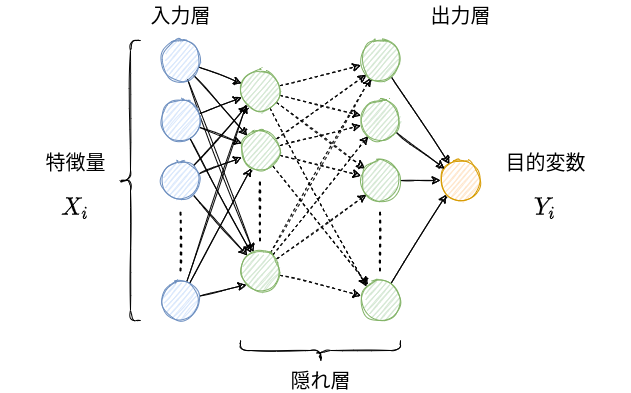

The diagram above was exported from draw.io. Its source (the exported page's mxGraphModel, read from the mxfile embedded in the PNG):
<mxGraphModel dx="1374" dy="777" grid="1" gridSize="10" guides="1" tooltips="1" connect="1" arrows="1" fold="1" page="1" pageScale="1" pageWidth="850" pageHeight="1100" math="1" shadow="0">
  <root>
    <mxCell id="0" />
    <mxCell id="1" parent="0" />
    <mxCell id="23" style="edgeStyle=none;html=1;sketch=1;" parent="1" source="2" target="19" edge="1">
      <mxGeometry relative="1" as="geometry" />
    </mxCell>
    <mxCell id="24" style="edgeStyle=none;sketch=1;html=1;" parent="1" source="2" target="20" edge="1">
      <mxGeometry relative="1" as="geometry" />
    </mxCell>
    <mxCell id="25" style="edgeStyle=none;sketch=1;html=1;" parent="1" source="2" target="21" edge="1">
      <mxGeometry relative="1" as="geometry" />
    </mxCell>
    <mxCell id="2" value="" style="ellipse;whiteSpace=wrap;html=1;aspect=fixed;sketch=1;fillColor=#dae8fc;strokeColor=#6c8ebf;" parent="1" vertex="1">
      <mxGeometry x="200" y="40" width="40" height="40" as="geometry" />
    </mxCell>
    <mxCell id="26" style="edgeStyle=none;sketch=1;html=1;" parent="1" source="3" target="19" edge="1">
      <mxGeometry relative="1" as="geometry" />
    </mxCell>
    <mxCell id="27" style="edgeStyle=none;sketch=1;html=1;" parent="1" source="3" target="20" edge="1">
      <mxGeometry relative="1" as="geometry" />
    </mxCell>
    <mxCell id="28" style="edgeStyle=none;sketch=1;html=1;" parent="1" source="3" target="21" edge="1">
      <mxGeometry relative="1" as="geometry" />
    </mxCell>
    <mxCell id="3" value="" style="ellipse;whiteSpace=wrap;html=1;aspect=fixed;sketch=1;fillColor=#dae8fc;strokeColor=#6c8ebf;" parent="1" vertex="1">
      <mxGeometry x="200" y="100" width="40" height="40" as="geometry" />
    </mxCell>
    <mxCell id="29" style="edgeStyle=none;sketch=1;html=1;" parent="1" source="4" target="19" edge="1">
      <mxGeometry relative="1" as="geometry" />
    </mxCell>
    <mxCell id="30" style="edgeStyle=none;sketch=1;html=1;" parent="1" source="4" target="20" edge="1">
      <mxGeometry relative="1" as="geometry" />
    </mxCell>
    <mxCell id="31" style="edgeStyle=none;sketch=1;html=1;" parent="1" source="4" target="21" edge="1">
      <mxGeometry relative="1" as="geometry" />
    </mxCell>
    <mxCell id="4" value="" style="ellipse;whiteSpace=wrap;html=1;aspect=fixed;sketch=1;fillColor=#dae8fc;strokeColor=#6c8ebf;" parent="1" vertex="1">
      <mxGeometry x="200" y="160" width="40" height="40" as="geometry" />
    </mxCell>
    <mxCell id="33" style="edgeStyle=none;sketch=1;html=1;entryX=0;entryY=1;entryDx=0;entryDy=0;" parent="1" source="5" target="21" edge="1">
      <mxGeometry relative="1" as="geometry" />
    </mxCell>
    <mxCell id="34" style="edgeStyle=none;sketch=1;html=1;" parent="1" source="5" target="20" edge="1">
      <mxGeometry relative="1" as="geometry" />
    </mxCell>
    <mxCell id="35" style="edgeStyle=none;sketch=1;html=1;entryX=0;entryY=1;entryDx=0;entryDy=0;" parent="1" source="5" target="19" edge="1">
      <mxGeometry relative="1" as="geometry" />
    </mxCell>
    <mxCell id="5" value="" style="ellipse;whiteSpace=wrap;html=1;aspect=fixed;sketch=1;fillColor=#dae8fc;strokeColor=#6c8ebf;" parent="1" vertex="1">
      <mxGeometry x="200" y="280" width="40" height="40" as="geometry" />
    </mxCell>
    <mxCell id="6" value="" style="endArrow=none;dashed=1;html=1;dashPattern=1 3;strokeWidth=2;sketch=1;" parent="1" edge="1">
      <mxGeometry width="50" height="50" relative="1" as="geometry">
        <mxPoint x="220" y="270" as="sourcePoint" />
        <mxPoint x="220" y="210" as="targetPoint" />
      </mxGeometry>
    </mxCell>
    <mxCell id="7" value="" style="shape=curlyBracket;whiteSpace=wrap;html=1;rounded=1;sketch=1;" parent="1" vertex="1">
      <mxGeometry x="160" y="40" width="20" height="280" as="geometry" />
    </mxCell>
    <mxCell id="9" value="特徴量$$X_i$$" style="text;html=1;resizable=0;autosize=1;align=center;verticalAlign=middle;points=[];fillColor=none;strokeColor=none;rounded=0;sketch=1;fontSize=20;" parent="1" vertex="1">
      <mxGeometry x="40" y="180" width="150" height="30" as="geometry" />
    </mxCell>
    <mxCell id="10" value="" style="ellipse;whiteSpace=wrap;html=1;aspect=fixed;sketch=1;fontSize=20;fillColor=#ffe6cc;strokeColor=#d79b00;" parent="1" vertex="1">
      <mxGeometry x="480" y="160" width="40" height="40" as="geometry" />
    </mxCell>
    <mxCell id="15" value="入力層" style="text;html=1;resizable=0;autosize=1;align=center;verticalAlign=middle;points=[];fillColor=none;strokeColor=none;rounded=0;sketch=1;fontSize=20;" parent="1" vertex="1">
      <mxGeometry x="180" width="80" height="30" as="geometry" />
    </mxCell>
    <mxCell id="16" value="出力層" style="text;html=1;resizable=0;autosize=1;align=center;verticalAlign=middle;points=[];fillColor=none;strokeColor=none;rounded=0;sketch=1;fontSize=20;" parent="1" vertex="1">
      <mxGeometry x="460" width="80" height="30" as="geometry" />
    </mxCell>
    <mxCell id="18" value="目的変数$$Y_i$$" style="text;html=1;resizable=0;autosize=1;align=center;verticalAlign=middle;points=[];fillColor=none;strokeColor=none;rounded=0;sketch=1;fontSize=20;" parent="1" vertex="1">
      <mxGeometry x="500" y="180" width="170" height="30" as="geometry" />
    </mxCell>
    <mxCell id="41" value="" style="edgeStyle=none;sketch=1;html=1;dashed=1;" parent="1" source="19" target="40" edge="1">
      <mxGeometry relative="1" as="geometry" />
    </mxCell>
    <mxCell id="42" style="edgeStyle=none;sketch=1;html=1;dashed=1;" parent="1" source="19" target="36" edge="1">
      <mxGeometry relative="1" as="geometry" />
    </mxCell>
    <mxCell id="44" style="edgeStyle=none;sketch=1;html=1;dashed=1;" parent="1" source="19" target="37" edge="1">
      <mxGeometry relative="1" as="geometry" />
    </mxCell>
    <mxCell id="45" style="edgeStyle=none;sketch=1;html=1;entryX=0;entryY=0;entryDx=0;entryDy=0;dashed=1;" parent="1" source="19" target="38" edge="1">
      <mxGeometry relative="1" as="geometry" />
    </mxCell>
    <mxCell id="19" value="" style="ellipse;whiteSpace=wrap;html=1;aspect=fixed;sketch=1;fillColor=#d5e8d4;strokeColor=#82b366;" parent="1" vertex="1">
      <mxGeometry x="280" y="70" width="40" height="40" as="geometry" />
    </mxCell>
    <mxCell id="46" value="" style="edgeStyle=none;sketch=1;html=1;dashed=1;" parent="1" source="20" target="37" edge="1">
      <mxGeometry relative="1" as="geometry" />
    </mxCell>
    <mxCell id="47" style="edgeStyle=none;sketch=1;html=1;entryX=0;entryY=1;entryDx=0;entryDy=0;dashed=1;" parent="1" source="20" target="40" edge="1">
      <mxGeometry relative="1" as="geometry" />
    </mxCell>
    <mxCell id="48" style="edgeStyle=none;sketch=1;html=1;dashed=1;" parent="1" source="20" target="36" edge="1">
      <mxGeometry relative="1" as="geometry" />
    </mxCell>
    <mxCell id="49" style="edgeStyle=none;sketch=1;html=1;dashed=1;" parent="1" source="20" target="38" edge="1">
      <mxGeometry relative="1" as="geometry" />
    </mxCell>
    <mxCell id="20" value="" style="ellipse;whiteSpace=wrap;html=1;aspect=fixed;sketch=1;fillColor=#d5e8d4;strokeColor=#82b366;" parent="1" vertex="1">
      <mxGeometry x="280" y="130" width="40" height="40" as="geometry" />
    </mxCell>
    <mxCell id="50" style="edgeStyle=none;sketch=1;html=1;dashed=1;" parent="1" source="21" target="38" edge="1">
      <mxGeometry relative="1" as="geometry" />
    </mxCell>
    <mxCell id="51" style="edgeStyle=none;sketch=1;html=1;entryX=0;entryY=1;entryDx=0;entryDy=0;dashed=1;" parent="1" source="21" target="37" edge="1">
      <mxGeometry relative="1" as="geometry" />
    </mxCell>
    <mxCell id="52" style="edgeStyle=none;sketch=1;html=1;dashed=1;" parent="1" source="21" target="36" edge="1">
      <mxGeometry relative="1" as="geometry" />
    </mxCell>
    <mxCell id="53" style="edgeStyle=none;sketch=1;html=1;dashed=1;" parent="1" source="21" target="40" edge="1">
      <mxGeometry relative="1" as="geometry" />
    </mxCell>
    <mxCell id="21" value="" style="ellipse;whiteSpace=wrap;html=1;aspect=fixed;sketch=1;fillColor=#d5e8d4;strokeColor=#82b366;" parent="1" vertex="1">
      <mxGeometry x="280" y="250" width="40" height="40" as="geometry" />
    </mxCell>
    <mxCell id="22" value="" style="endArrow=none;dashed=1;html=1;dashPattern=1 3;strokeWidth=2;sketch=1;" parent="1" edge="1">
      <mxGeometry width="50" height="50" relative="1" as="geometry">
        <mxPoint x="299.5" y="240" as="sourcePoint" />
        <mxPoint x="299.5" y="180" as="targetPoint" />
      </mxGeometry>
    </mxCell>
    <mxCell id="58" style="edgeStyle=none;sketch=1;html=1;fontSize=20;" parent="1" source="36" target="10" edge="1">
      <mxGeometry relative="1" as="geometry" />
    </mxCell>
    <mxCell id="36" value="" style="ellipse;whiteSpace=wrap;html=1;aspect=fixed;sketch=1;fillColor=#d5e8d4;strokeColor=#82b366;" parent="1" vertex="1">
      <mxGeometry x="400" y="100" width="40" height="40" as="geometry" />
    </mxCell>
    <mxCell id="59" style="edgeStyle=none;sketch=1;html=1;fontSize=20;" parent="1" source="37" target="10" edge="1">
      <mxGeometry relative="1" as="geometry" />
    </mxCell>
    <mxCell id="37" value="" style="ellipse;whiteSpace=wrap;html=1;aspect=fixed;sketch=1;fillColor=#d5e8d4;strokeColor=#82b366;" parent="1" vertex="1">
      <mxGeometry x="400" y="160" width="40" height="40" as="geometry" />
    </mxCell>
    <mxCell id="60" style="edgeStyle=none;sketch=1;html=1;entryX=0;entryY=1;entryDx=0;entryDy=0;fontSize=20;" parent="1" source="38" target="10" edge="1">
      <mxGeometry relative="1" as="geometry" />
    </mxCell>
    <mxCell id="38" value="" style="ellipse;whiteSpace=wrap;html=1;aspect=fixed;sketch=1;fillColor=#d5e8d4;strokeColor=#82b366;" parent="1" vertex="1">
      <mxGeometry x="400" y="280" width="40" height="40" as="geometry" />
    </mxCell>
    <mxCell id="39" value="" style="endArrow=none;dashed=1;html=1;dashPattern=1 3;strokeWidth=2;sketch=1;" parent="1" edge="1">
      <mxGeometry width="50" height="50" relative="1" as="geometry">
        <mxPoint x="419.5" y="270" as="sourcePoint" />
        <mxPoint x="419.5" y="210" as="targetPoint" />
      </mxGeometry>
    </mxCell>
    <mxCell id="57" style="edgeStyle=none;sketch=1;html=1;fontSize=20;" parent="1" source="40" target="10" edge="1">
      <mxGeometry relative="1" as="geometry" />
    </mxCell>
    <mxCell id="40" value="" style="ellipse;whiteSpace=wrap;html=1;aspect=fixed;sketch=1;fillColor=#d5e8d4;strokeColor=#82b366;" parent="1" vertex="1">
      <mxGeometry x="400" y="40" width="40" height="40" as="geometry" />
    </mxCell>
    <mxCell id="55" value="" style="shape=curlyBracket;whiteSpace=wrap;html=1;rounded=1;rotation=-90;sketch=1;" parent="1" vertex="1">
      <mxGeometry x="350" y="270" width="20" height="160" as="geometry" />
    </mxCell>
    <mxCell id="56" value="&lt;font style=&quot;font-size: 20px&quot;&gt;隠れ層&lt;/font&gt;" style="text;html=1;resizable=0;autosize=1;align=center;verticalAlign=middle;points=[];fillColor=none;strokeColor=none;rounded=0;sketch=1;" parent="1" vertex="1">
      <mxGeometry x="320" y="370" width="80" height="20" as="geometry" />
    </mxCell>
  </root>
</mxGraphModel>